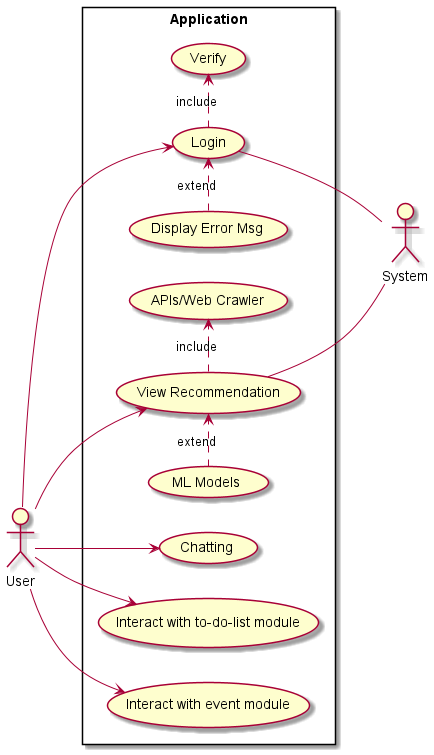

The diagram above was rendered by PlantUML. Its source (embedded in the PNG):
@startuml Recommendation Use Case UML Diagram
left to right direction
skinparam packageStyle rectangle
actor User as u
actor System as s

package Application {
  usecase "Login" as Login
  usecase "View Recommendation" as VR
  usecase "Chatting" as C
  usecase "Verify" as V
  usecase "ML Models" as ML
  usecase "Display Error Msg" as DE
  usecase "Interact with to-do-list module" as TM
  usecase "Interact with event module" as EM
  usecase "APIs/Web Crawler" as API
  (Login) .> (V) : include
  (ML) .> (VR) : extend
  (DE) .> (Login) : extend
  (VR) .> (API) : include

}
u --> Login
u --> VR
u --> C
u --> TM
u --> EM

Login -- s 
VR -- s
@enduml